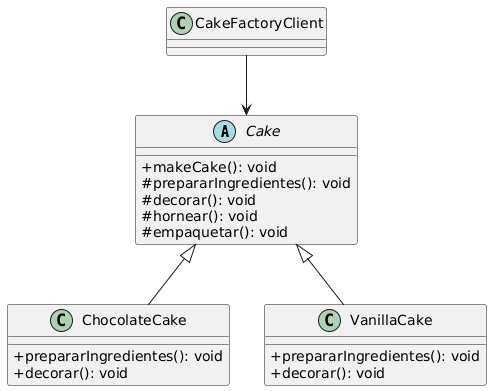

The diagram above was rendered by PlantUML. Its source (embedded in the PNG):
@startuml
skinparam ClassAttributeIconSize 0

abstract class Cake {
    +makeCake(): void
    #prepararIngredientes(): void
    #decorar(): void
    #hornear(): void
    #empaquetar(): void
}

class ChocolateCake {
    +prepararIngredientes(): void
    +decorar(): void
}

class VanillaCake {
    +prepararIngredientes(): void
    +decorar(): void
}

class CakeFactoryClient {
}

Cake <|-- ChocolateCake
Cake <|-- VanillaCake
CakeFactoryClient --> Cake
@enduml